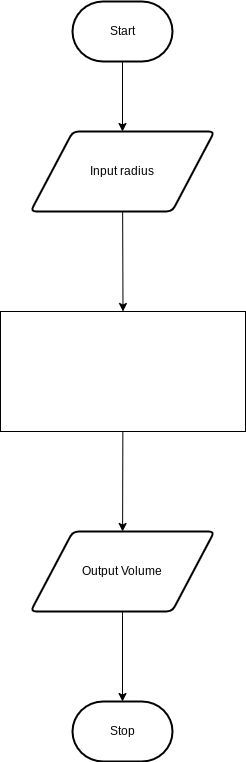

The diagram above was exported from draw.io. Its source (the exported page's mxGraphModel, read from the mxfile embedded in the PNG):
<mxGraphModel dx="1086" dy="1843" grid="1" gridSize="10" guides="1" tooltips="1" connect="1" arrows="1" fold="1" page="1" pageScale="1" pageWidth="850" pageHeight="1100" math="0" shadow="0">
  <root>
    <mxCell id="0" />
    <mxCell id="1" parent="0" />
    <mxCell id="4" style="edgeStyle=orthogonalEdgeStyle;html=1;rounded=0;entryX=0.5;entryY=0;entryDx=0;entryDy=0;" parent="1" source="2" target="5" edge="1">
      <mxGeometry relative="1" as="geometry">
        <mxPoint x="425" y="210" as="targetPoint" />
      </mxGeometry>
    </mxCell>
    <mxCell id="2" value="Start" style="strokeWidth=2;html=1;shape=mxgraph.flowchart.terminator;whiteSpace=wrap;" parent="1" vertex="1">
      <mxGeometry x="375" width="100" height="60" as="geometry" />
    </mxCell>
    <mxCell id="3" value="Stop" style="strokeWidth=2;html=1;shape=mxgraph.flowchart.terminator;whiteSpace=wrap;" parent="1" vertex="1">
      <mxGeometry x="375" y="700" width="100" height="60" as="geometry" />
    </mxCell>
    <mxCell id="7" style="edgeStyle=none;html=1;entryX=0.5;entryY=0;entryDx=0;entryDy=0;" parent="1" source="5" target="8" edge="1">
      <mxGeometry relative="1" as="geometry">
        <mxPoint x="425" y="460" as="targetPoint" />
      </mxGeometry>
    </mxCell>
    <mxCell id="5" value="Input radius" style="shape=parallelogram;html=1;strokeWidth=2;perimeter=parallelogramPerimeter;whiteSpace=wrap;rounded=1;arcSize=12;size=0.23;" parent="1" vertex="1">
      <mxGeometry x="333" y="130" width="184" height="80" as="geometry" />
    </mxCell>
    <mxCell id="11" style="edgeStyle=none;html=1;fontColor=#FFFFFF;" parent="1" source="8" target="10" edge="1">
      <mxGeometry relative="1" as="geometry" />
    </mxCell>
    <mxCell id="8" value="&lt;font color=&quot;#ffffff&quot; style=&quot;&quot;&gt;&lt;span style=&quot;text-align: left; font-family: Consolas, &amp;quot;Courier New&amp;quot;, monospace; font-size: 14px;&quot;&gt;degrees celsius = (fahrenheit - 32) x 5/9&lt;/span&gt;&lt;span style=&quot;text-align: left; font-family: monospace; font-size: 0px;&quot;&gt;%3CmxGraphModel%3E%3Croot%3E%3CmxCell%20id%3D%220%22%2F%3E%3CmxCell%20id%3D%221%22%20parent%3D%220%22%2F%3E%3CmxCell%20id%3D%222%22%20value%3D%22%22%20style%3D%22rounded%3D1%3BwhiteSpace%3Dwrap%3Bhtml%3D1%3BfillColor%3D%23f5f5f5%3BfontColor%3D%23333333%3BstrokeColor%3D%23666666%3B%22%20vertex%3D%221%22%20parent%3D%221%22%3E%3CmxGeometry%20x%3D%22129%22%20y%3D%22230%22%20width%3D%22120%22%20height%3D%2218%22%20as%3D%22geometry%22%2F%3E%3C%2FmxCell%3E%3CmxCell%20id%3D%223%22%20value%3D%22%22%20style%3D%22rounded%3D1%3BwhiteSpace%3Dwrap%3Bhtml%3D1%3BfillColor%3D%23f5f5f5%3BfontColor%3D%23333333%3BstrokeColor%3D%23666666%3B%22%20vertex%3D%221%22%20parent%3D%221%22%3E%3CmxGeometry%20x%3D%22129%22%20y%3D%22271%22%20width%3D%22120%22%20height%3D%2218%22%20as%3D%22geometry%22%2F%3E%3C%2FmxCell%3E%3CmxCell%20id%3D%224%22%20value%3D%22%22%20style%3D%22rounded%3D1%3BwhiteSpace%3Dwrap%3Bhtml%3D1%3BfillColor%3D%23f5f5f5%3BfontColor%3D%23333333%3BstrokeColor%3D%23666666%3B%22%20vertex%3D%221%22%20parent%3D%221%22%3E%3CmxGeometry%20x%3D%22129%22%20y%3D%22312%22%20width%3D%22120%22%20height%3D%2218%22%20as%3D%22geometry%22%2F%3E%3C%2FmxCell%3E%3CmxCell%20id%3D%225%22%20value%3D%22Calculate%20Area%22%20style%3D%22rounded%3D1%3BwhiteSpace%3Dwrap%3Bhtml%3D1%3BfillColor%3D%23f5f5f5%3BfontColor%3D%23000000%3BstrokeColor%3D%23666666%3B%22%20vertex%3D%221%22%20parent%3D%221%22%3E%3CmxGeometry%20x%3D%2270%22%20y%3D%22360%22%20width%3D%22130%22%20height%3D%2230%22%20as%3D%22geometry%22%2F%3E%3C%2FmxCell%3E%3CmxCell%20id%3D%226%22%20value%3D%22%26lt%3Bfont%20style%3D%26quot%3Bfont-size%3A%2016px%3B%26quot%3B%26gt%3BFormula%26lt%3Bbr%26gt%3B%26lt%3Bbr%26gt%3BA%20%3D%20(L%20x%20W%20x%20H)%20%2F%203%26lt%3Bbr%26gt%3B%26lt%3B%2Ffont%26gt%3B%22%20style%3D%22text%3Bhtml%3D1%3Balign%3Dleft%3BverticalAlign%3Dmiddle%3Bresizable%3D0%3Bpoints%3D%5B%5D%3Bautosize%3D1%3BstrokeColor%3Dnone%3BfillColor%3Dnone%3BstrokeWidth%3D1%3BfontColor%3D%23000000%3BlabelBackgroundColor%3Dnone%3B%22%20vertex%3D%221%22%20parent%3D%221%22%3E%3CmxGeometry%20x%3D%2279%22%20y%3D%22108%22%20width%3D%22150%22%20height%3D%2270%22%20as%3D%22geometry%22%2F%3E%3C%2FmxCell%3E%3C%2Froot%3E%3C%2FmxGraphModel%3E&lt;/span&gt;&lt;/font&gt;" style="rounded=0;whiteSpace=wrap;html=1;" parent="1" vertex="1">
      <mxGeometry x="303" y="310" width="245" height="120" as="geometry" />
    </mxCell>
    <mxCell id="12" style="edgeStyle=none;html=1;fontColor=#FFFFFF;" parent="1" source="10" target="3" edge="1">
      <mxGeometry relative="1" as="geometry" />
    </mxCell>
    <mxCell id="10" value="Output Volume" style="shape=parallelogram;html=1;strokeWidth=2;perimeter=parallelogramPerimeter;whiteSpace=wrap;rounded=1;arcSize=12;size=0.23;" parent="1" vertex="1">
      <mxGeometry x="333" y="530" width="184" height="80" as="geometry" />
    </mxCell>
  </root>
</mxGraphModel>